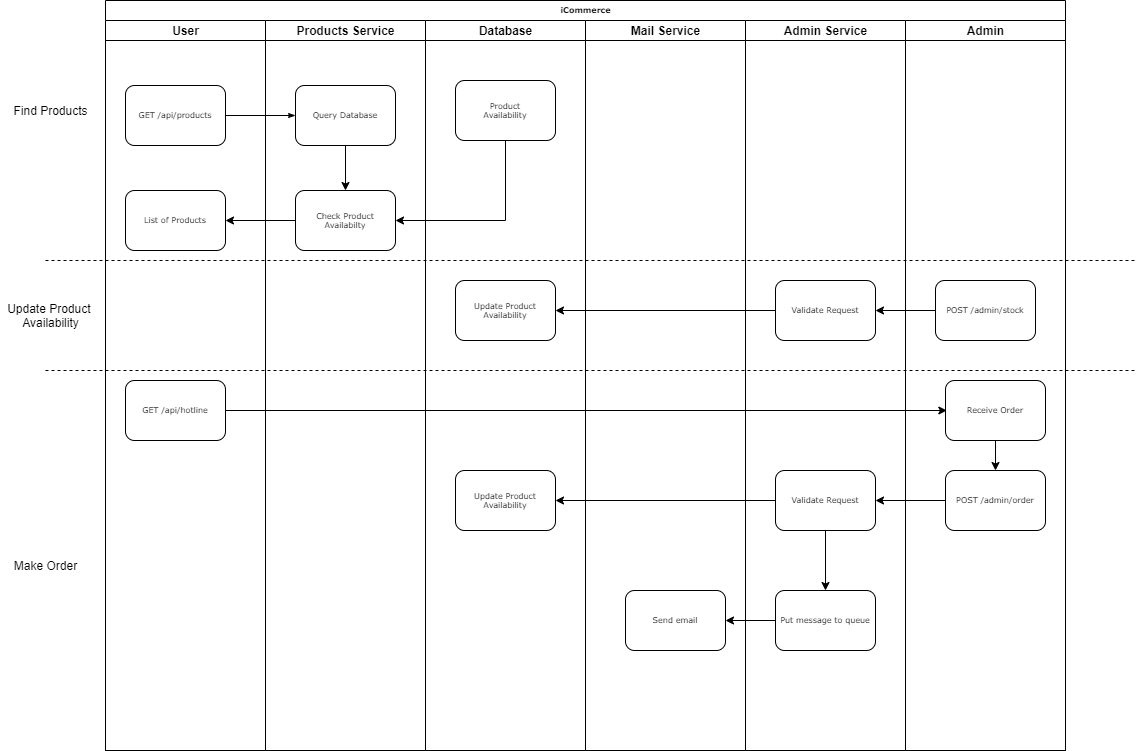

The diagram above was exported from draw.io. Its source (the exported page's mxGraphModel, read from the mxfile embedded in the PNG):
<mxGraphModel dx="2774" dy="979" grid="1" gridSize="10" guides="1" tooltips="1" connect="1" arrows="1" fold="1" page="1" pageScale="1" pageWidth="1100" pageHeight="850" background="#ffffff" math="0" shadow="0">
  <root>
    <mxCell id="0" />
    <mxCell id="1" parent="0" />
    <mxCell id="2" value="iCommerce" style="swimlane;html=1;childLayout=stackLayout;startSize=20;rounded=0;shadow=0;labelBackgroundColor=none;strokeWidth=1;fontFamily=Verdana;fontSize=8;align=center;" vertex="1" parent="1">
      <mxGeometry x="70" y="40" width="960" height="750" as="geometry" />
    </mxCell>
    <mxCell id="3" value="User" style="swimlane;html=1;startSize=20;" vertex="1" parent="2">
      <mxGeometry y="20" width="160" height="730" as="geometry" />
    </mxCell>
    <mxCell id="4" value="GET /api/products" style="rounded=1;whiteSpace=wrap;html=1;shadow=0;labelBackgroundColor=none;strokeWidth=1;fontFamily=Verdana;fontSize=8;align=center;" vertex="1" parent="3">
      <mxGeometry x="20" y="65" width="100" height="60" as="geometry" />
    </mxCell>
    <mxCell id="5" value="List of Products" style="rounded=1;whiteSpace=wrap;html=1;shadow=0;labelBackgroundColor=none;strokeWidth=1;fontFamily=Verdana;fontSize=8;align=center;" vertex="1" parent="3">
      <mxGeometry x="20" y="170" width="100" height="60" as="geometry" />
    </mxCell>
    <mxCell id="6" value="GET /api/hotline" style="rounded=1;whiteSpace=wrap;html=1;shadow=0;labelBackgroundColor=none;strokeWidth=1;fontFamily=Verdana;fontSize=8;align=center;" vertex="1" parent="3">
      <mxGeometry x="20" y="360" width="100" height="60" as="geometry" />
    </mxCell>
    <mxCell id="7" style="edgeStyle=orthogonalEdgeStyle;rounded=1;html=1;labelBackgroundColor=none;startArrow=none;startFill=0;startSize=5;endArrow=classicThin;endFill=1;endSize=5;jettySize=auto;orthogonalLoop=1;strokeWidth=1;fontFamily=Verdana;fontSize=8" edge="1" parent="2" source="4" target="10">
      <mxGeometry relative="1" as="geometry" />
    </mxCell>
    <mxCell id="8" value="Products Service" style="swimlane;html=1;startSize=20;" vertex="1" parent="2">
      <mxGeometry x="160" y="20" width="160" height="730" as="geometry" />
    </mxCell>
    <mxCell id="9" style="edgeStyle=orthogonalEdgeStyle;rounded=0;orthogonalLoop=1;jettySize=auto;html=1;entryX=0.5;entryY=0;entryDx=0;entryDy=0;" edge="1" parent="8" source="10" target="11">
      <mxGeometry relative="1" as="geometry" />
    </mxCell>
    <mxCell id="10" value="Query Database" style="rounded=1;whiteSpace=wrap;html=1;shadow=0;labelBackgroundColor=none;strokeWidth=1;fontFamily=Verdana;fontSize=8;align=center;" vertex="1" parent="8">
      <mxGeometry x="30" y="65" width="100" height="60" as="geometry" />
    </mxCell>
    <mxCell id="11" value="Check Product Availabilty" style="rounded=1;whiteSpace=wrap;html=1;shadow=0;labelBackgroundColor=none;strokeWidth=1;fontFamily=Verdana;fontSize=8;align=center;" vertex="1" parent="8">
      <mxGeometry x="30" y="170" width="100" height="60" as="geometry" />
    </mxCell>
    <mxCell id="12" value="" style="endArrow=none;dashed=1;html=1;" edge="1" parent="8">
      <mxGeometry width="50" height="50" relative="1" as="geometry">
        <mxPoint x="-220" y="240" as="sourcePoint" />
        <mxPoint x="870" y="240" as="targetPoint" />
      </mxGeometry>
    </mxCell>
    <mxCell id="13" value="Database" style="swimlane;html=1;startSize=20;" vertex="1" parent="2">
      <mxGeometry x="320" y="20" width="160" height="730" as="geometry" />
    </mxCell>
    <mxCell id="14" value="Product&lt;br&gt;Availability" style="rounded=1;whiteSpace=wrap;html=1;shadow=0;labelBackgroundColor=none;strokeWidth=1;fontFamily=Verdana;fontSize=8;align=center;" vertex="1" parent="13">
      <mxGeometry x="30" y="60" width="100" height="60" as="geometry" />
    </mxCell>
    <mxCell id="15" value="Update Product Availability" style="rounded=1;whiteSpace=wrap;html=1;shadow=0;labelBackgroundColor=none;strokeWidth=1;fontFamily=Verdana;fontSize=8;align=center;" vertex="1" parent="13">
      <mxGeometry x="30" y="450" width="100" height="60" as="geometry" />
    </mxCell>
    <mxCell id="16" value="Update Product Availability" style="rounded=1;whiteSpace=wrap;html=1;shadow=0;labelBackgroundColor=none;strokeWidth=1;fontFamily=Verdana;fontSize=8;align=center;" vertex="1" parent="13">
      <mxGeometry x="30" y="260" width="100" height="60" as="geometry" />
    </mxCell>
    <mxCell id="17" value="" style="endArrow=none;dashed=1;html=1;" edge="1" parent="13">
      <mxGeometry width="50" height="50" relative="1" as="geometry">
        <mxPoint x="-380" y="350" as="sourcePoint" />
        <mxPoint x="710" y="350" as="targetPoint" />
      </mxGeometry>
    </mxCell>
    <mxCell id="18" value="Mail Service" style="swimlane;html=1;startSize=20;" vertex="1" parent="2">
      <mxGeometry x="480" y="20" width="160" height="730" as="geometry" />
    </mxCell>
    <mxCell id="19" value="Send email" style="rounded=1;whiteSpace=wrap;html=1;shadow=0;labelBackgroundColor=none;strokeWidth=1;fontFamily=Verdana;fontSize=8;align=center;" vertex="1" parent="18">
      <mxGeometry x="40" y="570" width="100" height="60" as="geometry" />
    </mxCell>
    <mxCell id="20" value="Admin Service" style="swimlane;html=1;startSize=20;" vertex="1" parent="2">
      <mxGeometry x="640" y="20" width="160" height="730" as="geometry" />
    </mxCell>
    <mxCell id="21" style="edgeStyle=orthogonalEdgeStyle;rounded=0;orthogonalLoop=1;jettySize=auto;html=1;entryX=0.5;entryY=0;entryDx=0;entryDy=0;" edge="1" parent="20" source="22" target="24">
      <mxGeometry relative="1" as="geometry" />
    </mxCell>
    <mxCell id="22" value="Validate Request" style="rounded=1;whiteSpace=wrap;html=1;shadow=0;labelBackgroundColor=none;strokeWidth=1;fontFamily=Verdana;fontSize=8;align=center;" vertex="1" parent="20">
      <mxGeometry x="30" y="450" width="100" height="60" as="geometry" />
    </mxCell>
    <mxCell id="23" value="Validate Request" style="rounded=1;whiteSpace=wrap;html=1;shadow=0;labelBackgroundColor=none;strokeWidth=1;fontFamily=Verdana;fontSize=8;align=center;" vertex="1" parent="20">
      <mxGeometry x="30" y="260" width="100" height="60" as="geometry" />
    </mxCell>
    <mxCell id="24" value="Put message to queue" style="rounded=1;whiteSpace=wrap;html=1;shadow=0;labelBackgroundColor=none;strokeWidth=1;fontFamily=Verdana;fontSize=8;align=center;" vertex="1" parent="20">
      <mxGeometry x="30" y="570" width="100" height="60" as="geometry" />
    </mxCell>
    <mxCell id="25" value="Admin" style="swimlane;html=1;startSize=20;" vertex="1" parent="2">
      <mxGeometry x="800" y="20" width="160" height="730" as="geometry" />
    </mxCell>
    <mxCell id="26" value="Receive Order" style="rounded=1;whiteSpace=wrap;html=1;shadow=0;labelBackgroundColor=none;strokeWidth=1;fontFamily=Verdana;fontSize=8;align=center;" vertex="1" parent="25">
      <mxGeometry x="40" y="360" width="100" height="60" as="geometry" />
    </mxCell>
    <mxCell id="27" value="POST /admin/stock" style="rounded=1;whiteSpace=wrap;html=1;shadow=0;labelBackgroundColor=none;strokeWidth=1;fontFamily=Verdana;fontSize=8;align=center;" vertex="1" parent="25">
      <mxGeometry x="30" y="260" width="100" height="60" as="geometry" />
    </mxCell>
    <mxCell id="28" value="POST /admin/order" style="rounded=1;whiteSpace=wrap;html=1;shadow=0;labelBackgroundColor=none;strokeWidth=1;fontFamily=Verdana;fontSize=8;align=center;" vertex="1" parent="25">
      <mxGeometry x="40" y="450" width="100" height="60" as="geometry" />
    </mxCell>
    <mxCell id="29" style="edgeStyle=orthogonalEdgeStyle;rounded=0;orthogonalLoop=1;jettySize=auto;html=1;" edge="1" parent="2" source="11" target="5">
      <mxGeometry relative="1" as="geometry" />
    </mxCell>
    <mxCell id="30" style="edgeStyle=orthogonalEdgeStyle;rounded=0;orthogonalLoop=1;jettySize=auto;html=1;entryX=1;entryY=0.5;entryDx=0;entryDy=0;" edge="1" parent="2" source="14" target="11">
      <mxGeometry relative="1" as="geometry">
        <Array as="points">
          <mxPoint x="400" y="220" />
        </Array>
      </mxGeometry>
    </mxCell>
    <mxCell id="31" style="edgeStyle=orthogonalEdgeStyle;rounded=0;orthogonalLoop=1;jettySize=auto;html=1;entryX=1;entryY=0.5;entryDx=0;entryDy=0;" edge="1" parent="2" source="28" target="22">
      <mxGeometry relative="1" as="geometry" />
    </mxCell>
    <mxCell id="32" style="edgeStyle=orthogonalEdgeStyle;rounded=0;orthogonalLoop=1;jettySize=auto;html=1;entryX=1;entryY=0.5;entryDx=0;entryDy=0;" edge="1" parent="2" source="27" target="23">
      <mxGeometry relative="1" as="geometry" />
    </mxCell>
    <mxCell id="33" style="edgeStyle=orthogonalEdgeStyle;rounded=0;orthogonalLoop=1;jettySize=auto;html=1;entryX=1;entryY=0.5;entryDx=0;entryDy=0;" edge="1" parent="2" source="23" target="16">
      <mxGeometry relative="1" as="geometry" />
    </mxCell>
    <mxCell id="34" style="edgeStyle=orthogonalEdgeStyle;rounded=0;orthogonalLoop=1;jettySize=auto;html=1;entryX=1;entryY=0.5;entryDx=0;entryDy=0;" edge="1" parent="2" source="22" target="15">
      <mxGeometry relative="1" as="geometry" />
    </mxCell>
    <mxCell id="35" style="edgeStyle=orthogonalEdgeStyle;rounded=0;orthogonalLoop=1;jettySize=auto;html=1;entryX=1;entryY=0.5;entryDx=0;entryDy=0;" edge="1" parent="2" source="24" target="19">
      <mxGeometry relative="1" as="geometry" />
    </mxCell>
    <mxCell id="36" style="edgeStyle=orthogonalEdgeStyle;rounded=0;orthogonalLoop=1;jettySize=auto;html=1;" edge="1" source="6" parent="1">
      <mxGeometry relative="1" as="geometry">
        <mxPoint x="911.3333740234375" y="450" as="targetPoint" />
      </mxGeometry>
    </mxCell>
    <mxCell id="37" style="edgeStyle=orthogonalEdgeStyle;rounded=0;orthogonalLoop=1;jettySize=auto;html=1;" edge="1" source="26" parent="1">
      <mxGeometry relative="1" as="geometry">
        <mxPoint x="960" y="510" as="targetPoint" />
      </mxGeometry>
    </mxCell>
    <mxCell id="38" value="Find Products" style="text;html=1;align=center;verticalAlign=middle;resizable=0;points=[];autosize=1;" vertex="1" parent="1">
      <mxGeometry x="-30" y="140" width="90" height="20" as="geometry" />
    </mxCell>
    <mxCell id="39" value="Update Product&amp;nbsp;&lt;br&gt;Availability" style="text;html=1;align=center;verticalAlign=middle;resizable=0;points=[];autosize=1;" vertex="1" parent="1">
      <mxGeometry x="-35" y="340" width="100" height="30" as="geometry" />
    </mxCell>
    <mxCell id="40" value="Make Order" style="text;html=1;align=center;verticalAlign=middle;resizable=0;points=[];autosize=1;" vertex="1" parent="1">
      <mxGeometry x="-30" y="595" width="80" height="20" as="geometry" />
    </mxCell>
  </root>
</mxGraphModel>